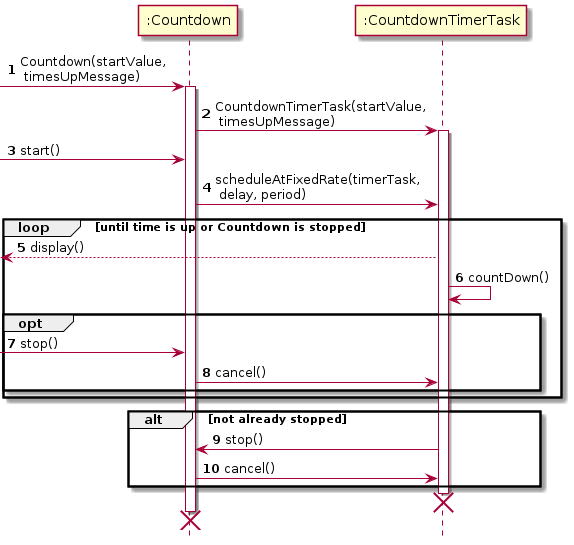

The diagram above was rendered by PlantUML. Its source (embedded in the PNG):
@startuml
hide footbox
autonumber

participant ":Countdown" as Countdown
participant ":CountdownTimerTask" as CountdownTimerTask

[->Countdown: Countdown(startValue,\n timesUpMessage)
activate Countdown
Countdown->CountdownTimerTask: CountdownTimerTask(startValue,\n timesUpMessage)
activate CountdownTimerTask
[->Countdown: start()
Countdown->CountdownTimerTask: scheduleAtFixedRate(timerTask,\n delay, period)

loop until time is up or Countdown is stopped
[<--CountdownTimerTask: display()
CountdownTimerTask->CountdownTimerTask: countDown()
    opt
    [->Countdown: stop()
    Countdown->CountdownTimerTask: cancel()
    end
end

alt not already stopped
CountdownTimerTask->Countdown: stop()
Countdown->CountdownTimerTask: cancel()
end

deactivate CountdownTimerTask
destroy CountdownTimerTask
deactivate Countdown
destroy Countdown
@enduml